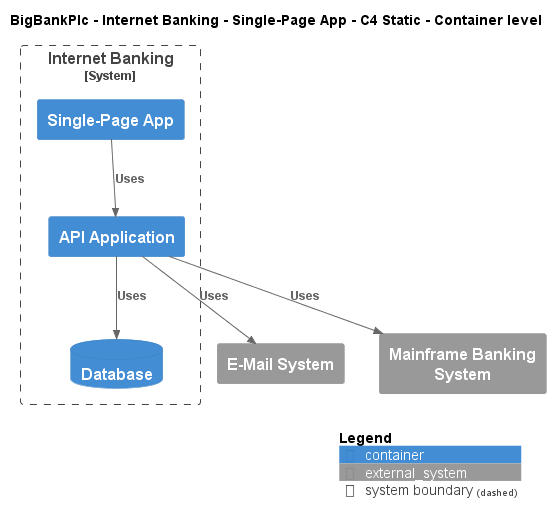

The diagram above was rendered by PlantUML. Its source (embedded in the PNG):
@startuml
!include ..\..\..\..\..\.c4s\C4_Container.puml

AddElementTag("c4interflow:lifecycle:new", $bgColor=green, $fontColor=#ffffff, $borderColor=green, $shadowing="False")
AddElementTag("c4interflow:lifecycle:changed", $bgColor=orange, $fontColor=#ffffff, $borderColor=orange, $shadowing="False")
AddElementTag("c4interflow:lifecycle:removed", $bgColor=red, $fontColor=#ffffff, $borderColor=red, $shadowing="False")

AddRelTag("c4interflow:lifecycle:new", $textColor=green, $lineColor=green)
AddRelTag("c4interflow:lifecycle:changed", $textColor=orange, $lineColor=orange)
AddRelTag("c4interflow:lifecycle:removed", $textColor=red, $lineColor=red)

SHOW_PERSON_PORTRAIT()
LAYOUT_TOP_DOWN()

skinparam linetype polyline

title BigBankPlc - Internet Banking - Single-Page App - C4 Static - Container level


System_Boundary(BigBankPlc.SoftwareSystems.InternetBanking, "Internet Banking") {
    Container(BigBankPlc.SoftwareSystems.InternetBanking.Containers.SinglePageApp, "Single-Page App", "", "")
    Container(BigBankPlc.SoftwareSystems.InternetBanking.Containers.APIApplication, "API Application", "", "")
    ContainerDb(BigBankPlc.SoftwareSystems.InternetBanking.Containers.Database, "Database", "", "")
}
System_Ext(BigBankPlc.SoftwareSystems.EMailSystem, "E-Mail System", "")
System_Ext(BigBankPlc.SoftwareSystems.MainframeBankingSystem, "Mainframe Banking System", "")

Rel(BigBankPlc.SoftwareSystems.InternetBanking.Containers.SinglePageApp, BigBankPlc.SoftwareSystems.InternetBanking.Containers.APIApplication, "Uses")
Rel(BigBankPlc.SoftwareSystems.InternetBanking.Containers.APIApplication, BigBankPlc.SoftwareSystems.InternetBanking.Containers.Database, "Uses")
Rel(BigBankPlc.SoftwareSystems.InternetBanking.Containers.APIApplication, BigBankPlc.SoftwareSystems.EMailSystem, "Uses")
Rel(BigBankPlc.SoftwareSystems.InternetBanking.Containers.APIApplication, BigBankPlc.SoftwareSystems.MainframeBankingSystem, "Uses")


SHOW_LEGEND()
@enduml